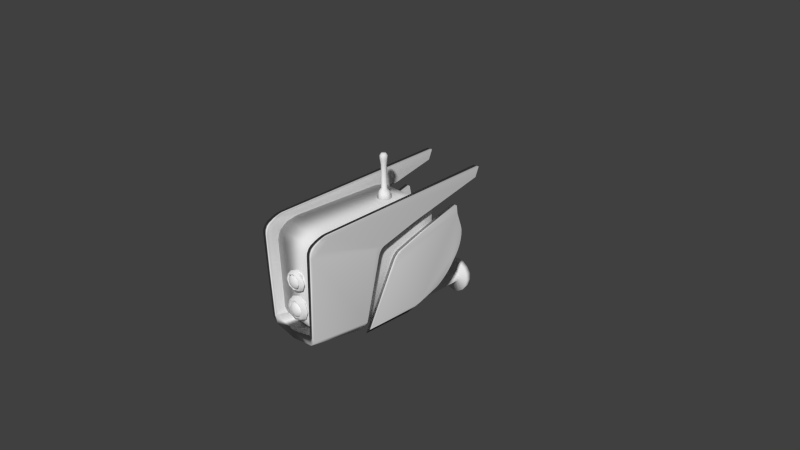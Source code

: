 # Source: securityCam.blend  (saved by Blender 2.69.0; exported with 4.5.12 LTS)
import bpy
from mathutils import Matrix  # noqa: F401  (used for matrix-valued properties, if any)

bpy.ops.wm.read_factory_settings(use_empty=True)
scene = bpy.context.scene
scene.name = 'Scene'

# ---- collections
col_collection_1 = bpy.data.collections.new('Collection 1'); scene.collection.children.link(col_collection_1)

# ---- world
world_world = bpy.data.worlds.new('World'); scene.world = world_world
world_world.color = (0.05088, 0.05088, 0.05088)
world_world.use_sun_shadow = False
world_world.sun_shadow_jitter_overblur = 0.0
world_world.cycles.sampling_method = 'MANUAL'
world_world.cycles.sample_map_resolution = 256

# ---- cameras
cam_camera = bpy.data.cameras.new('Camera')
cam_camera.clip_end = 100.0
cam_camera.lens = 35.0
cam_camera.sensor_width = 32.0
cam_camera.sensor_height = 18.0
cam_camera.ortho_scale = 7.314
cam_camera.dof.focus_distance = 0.0
cam_camera.dof.aperture_fstop = 128.0

# ---- meshes
me_sphere_002 = bpy.data.meshes.new('Sphere.002')
me_sphere_002.from_pydata([(-0.3827, -0.499, 0.7775), (-0.7071, -0.3819, 0.5951), (-0.9239, -0.2067, 0.3221), (-1.0, 2.361e-08, -3.679e-08), (-0.9239, 0.2067, -0.3221), (-0.7071, 0.3819, -0.5951), (-0.5733, 0.499, -0.7775), (-0.3536, -0.3758, 0.8566), (-0.6533, -0.1542, 0.7412), (-0.8536, 0.09083, 0.513), (-0.9239, 0.3221, 0.2067), (-0.8536, 0.5042, -0.1311), (-0.6533, 0.6097, -0.4489), (-0.5297, 0.6837, -0.659), (-0.2706, -0.2713, 0.9237), (-0.5, 0.03883, 0.8652), (-0.6533, 0.3431, 0.6749), (-0.7071, 0.5951, 0.3819), (-0.6533, 0.7565, 0.03082), (-0.5, 0.8027, -0.325), (-0.4054, 0.8402, -0.5585), (-0.1464, -0.2015, 0.9685), (-0.2706, 0.1678, 0.948), (-0.3536, 0.5116, 0.7831), (-0.3827, 0.7775, 0.499), (-0.3536, 0.925, 0.139), (-0.2706, 0.9317, -0.2422), (-0.2194, 0.9448, -0.4914), (-1.456e-07, -0.177, 0.9842), (-1.307e-07, 0.2131, 0.977), (-1.009e-07, 0.5708, 0.8211), (-1.307e-07, 0.8416, 0.5402), (-1.009e-07, 0.9842, 0.177), (-1.307e-07, 0.977, -0.2131), (-1.337e-07, 0.9815, -0.4678), (-2.088e-07, -0.5402, 0.8416), (0.1464, -0.2015, 0.9685), (0.2706, 0.1678, 0.948), (0.3536, 0.5116, 0.7831), (0.3827, 0.7775, 0.499), (0.3536, 0.925, 0.139), (0.2706, 0.9317, -0.2422), (0.2194, 0.9448, -0.4914), (0.2706, -0.2713, 0.9237), (0.5, 0.03883, 0.8652), (0.6533, 0.3431, 0.6749), (0.7071, 0.5951, 0.3819), (0.6533, 0.7565, 0.03082), (0.5, 0.8027, -0.325), (0.4054, 0.8402, -0.5585), (0.3536, -0.3758, 0.8566), (0.6533, -0.1542, 0.7412), (0.8536, 0.09083, 0.513), (0.9239, 0.3221, 0.2067), (0.8536, 0.5042, -0.1311), (0.6533, 0.6097, -0.4489), (0.5297, 0.6837, -0.659), (0.3827, -0.499, 0.7775), (0.7071, -0.3819, 0.5951), (0.9239, -0.2067, 0.3221), (1.0, -7.518e-08, -1.002e-07), (0.9239, 0.2067, -0.3221), (0.7071, 0.3819, -0.5951), (0.5733, 0.499, -0.7775), (0.3536, -0.6223, 0.6984), (0.6533, -0.6097, 0.4489), (0.8536, -0.5042, 0.1311), (0.9239, -0.3221, -0.2067), (0.8536, -0.09083, -0.513), (0.6533, 0.1542, -0.7412), (0.5297, 0.3144, -0.896), (0.2706, -0.7268, 0.6313), (0.5, -0.8027, 0.325), (0.6533, -0.7565, -0.03082), (0.7071, -0.5951, -0.3819), (0.6533, -0.3431, -0.6749), (0.5, -0.03883, -0.8652), (0.4054, 0.1579, -0.9965), (0.1464, -0.7966, 0.5865), (0.2706, -0.9317, 0.2422), (0.3536, -0.925, -0.139), (0.3827, -0.7775, -0.499), (0.3536, -0.5116, -0.7831), (0.2706, -0.1678, -0.948), (0.2194, 0.05326, -1.064), (-1.754e-07, -0.8211, 0.5708), (-2.052e-07, -0.977, 0.2131), (-3.095e-07, -0.9842, -0.177), (-2.797e-07, -0.8416, -0.5402), (-3.095e-07, -0.5708, -0.8211), (-2.052e-07, -0.2131, -0.977), (-1.783e-07, 0.01653, -1.087), (-0.1464, -0.7966, 0.5865), (-0.2706, -0.9317, 0.2422), (-0.3536, -0.925, -0.139), (-0.3827, -0.7775, -0.499), (-0.3536, -0.5116, -0.7831), (-0.2706, -0.1678, -0.948), (-0.2194, 0.05326, -1.064), (-0.2706, -0.7268, 0.6313), (-0.5, -0.8027, 0.325), (-0.6533, -0.7565, -0.03082), (-0.7071, -0.5951, -0.3819), (-0.6533, -0.3431, -0.6749), (-0.5, -0.03883, -0.8652), (-0.4054, 0.1579, -0.9965), (-0.3536, -0.6223, 0.6984), (-0.6533, -0.6097, 0.4489), (-0.8536, -0.5042, 0.1311), (-0.9239, -0.3221, -0.2067), (-0.8536, -0.09083, -0.513), (-0.6533, 0.1542, -0.7412), (-0.5297, 0.3144, -0.896), (-0.5733, 1.477, -1.43), (-0.5297, 1.62, -1.263), (-0.4054, 1.741, -1.121), (-0.2194, 1.821, -1.027), (-1.337e-07, 1.85, -0.9938), (0.2194, 1.821, -1.027), (0.4054, 1.741, -1.121), (0.5297, 1.62, -1.263), (0.5733, 1.477, -1.43), (0.5297, 1.335, -1.596), (0.4054, 1.214, -1.738), (0.2194, 1.133, -1.832), (-1.783e-07, 1.105, -1.866), (-0.2194, 1.133, -1.832), (-0.4054, 1.214, -1.738), (-0.5297, 1.335, -1.596), (-0.5733, 2.863, -1.837), (-0.5297, 2.887, -1.619), (-0.4054, 2.908, -1.434), (-0.2194, 2.921, -1.311), (-1.337e-07, 2.926, -1.267), (0.2194, 2.921, -1.311), (0.4054, 2.908, -1.434), (0.5297, 2.887, -1.619), (0.5733, 2.863, -1.837), (0.5297, 2.839, -2.055), (0.4054, 2.819, -2.24), (0.2194, 2.805, -2.364), (-1.783e-07, 2.8, -2.407), (-0.2194, 2.805, -2.364), (-0.4054, 2.819, -2.24), (-0.5297, 2.839, -2.055), (-0.5733, 7.143, -1.81), (-0.5297, 7.144, -1.591), (-0.4054, 7.145, -1.405), (-0.2194, 7.145, -1.28), (-1.337e-07, 7.145, -1.237), (0.2194, 7.145, -1.28), (0.4054, 7.145, -1.405), (0.5297, 7.144, -1.591), (0.5733, 7.143, -1.81), (0.5297, 7.142, -2.03), (0.4054, 7.141, -2.216), (0.2194, 7.14, -2.34), (-1.783e-07, 7.14, -2.383), (-0.2194, 7.14, -2.34), (-0.4054, 7.141, -2.216), (-0.5297, 7.142, -2.03), (-1.472, 7.143, -1.81), (-1.36, 7.145, -1.247), (-1.041, 7.147, -0.7694), (-0.5633, 7.149, -0.4503), (-8.635e-08, 7.149, -0.3383), (0.5633, 7.149, -0.4503), (1.041, 7.147, -0.7694), (1.36, 7.145, -1.247), (1.472, 7.143, -1.81), (1.36, 7.14, -2.373), (1.041, 7.138, -2.851), (0.5633, 7.137, -3.17), (-2.01e-07, 7.136, -3.282), (-0.5633, 7.137, -3.17), (-1.041, 7.138, -2.851), (-1.36, 7.14, -2.373), (-1.472, 7.741, -1.81), (-1.36, 7.743, -1.247), (-1.041, 7.745, -0.7694), (-0.5633, 7.747, -0.4503), (-8.635e-08, 7.747, -0.3383), (0.5633, 7.747, -0.4503), (1.041, 7.745, -0.7694), (1.36, 7.743, -1.247), (1.472, 7.741, -1.81), (1.36, 7.738, -2.373), (1.041, 7.736, -2.851), (0.5633, 7.734, -3.17), (-2.01e-07, 7.734, -3.282), (-0.5633, 7.734, -3.17), (-1.041, 7.736, -2.851), (-1.36, 7.738, -2.373)], [], [(6, 5, 12, 13), (5, 4, 11, 12), (4, 3, 10, 11), (3, 2, 9, 10), (2, 1, 8, 9), (1, 0, 7, 8), (13, 12, 19, 20), (12, 11, 18, 19), (11, 10, 17, 18), (10, 9, 16, 17), (9, 8, 15, 16), (8, 7, 14, 15), (20, 19, 26, 27), (19, 18, 25, 26), (18, 17, 24, 25), (17, 16, 23, 24), (16, 15, 22, 23), (15, 14, 21, 22), (27, 26, 33, 34), (26, 25, 32, 33), (25, 24, 31, 32), (24, 23, 30, 31), (23, 22, 29, 30), (22, 21, 28, 29), (34, 33, 41, 42), (33, 32, 40, 41), (32, 31, 39, 40), (31, 30, 38, 39), (30, 29, 37, 38), (29, 28, 36, 37), (42, 41, 48, 49), (41, 40, 47, 48), (40, 39, 46, 47), (39, 38, 45, 46), (38, 37, 44, 45), (37, 36, 43, 44), (49, 48, 55, 56), (48, 47, 54, 55), (47, 46, 53, 54), (46, 45, 52, 53), (45, 44, 51, 52), (44, 43, 50, 51), (56, 55, 62, 63), (55, 54, 61, 62), (54, 53, 60, 61), (53, 52, 59, 60), (52, 51, 58, 59), (51, 50, 57, 58), (63, 62, 69, 70), (62, 61, 68, 69), (61, 60, 67, 68), (60, 59, 66, 67), (59, 58, 65, 66), (58, 57, 64, 65), (70, 69, 76, 77), (69, 68, 75, 76), (68, 67, 74, 75), (67, 66, 73, 74), (66, 65, 72, 73), (65, 64, 71, 72), (77, 76, 83, 84), (76, 75, 82, 83), (75, 74, 81, 82), (74, 73, 80, 81), (73, 72, 79, 80), (72, 71, 78, 79), (84, 83, 90, 91), (83, 82, 89, 90), (82, 81, 88, 89), (81, 80, 87, 88), (80, 79, 86, 87), (79, 78, 85, 86), (91, 90, 97, 98), (90, 89, 96, 97), (89, 88, 95, 96), (88, 87, 94, 95), (87, 86, 93, 94), (86, 85, 92, 93), (98, 97, 104, 105), (97, 96, 103, 104), (96, 95, 102, 103), (95, 94, 101, 102), (94, 93, 100, 101), (93, 92, 99, 100), (105, 104, 111, 112), (104, 103, 110, 111), (103, 102, 109, 110), (102, 101, 108, 109), (101, 100, 107, 108), (100, 99, 106, 107), (0, 35, 7), (7, 35, 14), (14, 35, 21), (21, 35, 28), (28, 35, 36), (36, 35, 43), (43, 35, 50), (50, 35, 57), (57, 35, 64), (64, 35, 71), (71, 35, 78), (78, 35, 85), (85, 35, 92), (92, 35, 99), (99, 35, 106), (112, 111, 5, 6), (111, 110, 4, 5), (110, 109, 3, 4), (109, 108, 2, 3), (108, 107, 1, 2), (107, 106, 0, 1), (106, 35, 0), (70, 77, 123, 122), (27, 34, 117, 116), (63, 70, 122, 121), (20, 27, 116, 115), (56, 63, 121, 120), (13, 20, 115, 114), (49, 56, 120, 119), (6, 13, 114, 113), (42, 49, 119, 118), (34, 42, 118, 117), (105, 112, 128, 127), (112, 6, 113, 128), (98, 105, 127, 126), (91, 98, 126, 125), (84, 91, 125, 124), (77, 84, 124, 123), (118, 119, 135, 134), (116, 117, 133, 132), (127, 128, 144, 143), (114, 115, 131, 130), (125, 126, 142, 141), (123, 124, 140, 139), (121, 122, 138, 137), (119, 120, 136, 135), (117, 118, 134, 133), (128, 113, 129, 144), (115, 116, 132, 131), (126, 127, 143, 142), (113, 114, 130, 129), (124, 125, 141, 140), (122, 123, 139, 138), (120, 121, 137, 136), (135, 136, 152, 151), (133, 134, 150, 149), (144, 129, 145, 160), (131, 132, 148, 147), (142, 143, 159, 158), (129, 130, 146, 145), (140, 141, 157, 156), (138, 139, 155, 154), (136, 137, 153, 152), (134, 135, 151, 150), (132, 133, 149, 148), (143, 144, 160, 159), (130, 131, 147, 146), (141, 142, 158, 157), (139, 140, 156, 155), (137, 138, 154, 153), (152, 153, 169, 168), (150, 151, 167, 166), (148, 149, 165, 164), (159, 160, 176, 175), (146, 147, 163, 162), (157, 158, 174, 173), (155, 156, 172, 171), (153, 154, 170, 169), (151, 152, 168, 167), (149, 150, 166, 165), (160, 145, 161, 176), (147, 148, 164, 163), (158, 159, 175, 174), (145, 146, 162, 161), (156, 157, 173, 172), (154, 155, 171, 170), (169, 170, 186, 185), (167, 168, 184, 183), (165, 166, 182, 181), (176, 161, 177, 192), (163, 164, 180, 179), (174, 175, 191, 190), (161, 162, 178, 177), (172, 173, 189, 188), (170, 171, 187, 186), (168, 169, 185, 184), (166, 167, 183, 182), (164, 165, 181, 180), (175, 176, 192, 191), (162, 163, 179, 178), (173, 174, 190, 189), (171, 172, 188, 187), (177, 178, 179, 180, 181, 182, 183, 184, 185, 186, 187, 188, 189, 190, 191, 192)])
me_sphere_002.polygons.foreach_set('use_smooth', [True] * 193)
me_sphere_002.use_remesh_preserve_volume = False
me_sphere_002.use_remesh_preserve_attributes = False
me_sphere_002.use_mirror_vertex_groups = False
me_sphere_002.update()
me_cylinder_001 = bpy.data.meshes.new('Cylinder.001')
me_cylinder_001.from_pydata([(1.59e-16, -0.05646, 1.556), (-9.714e-10, -0.08775, 1.666), (0.08485, -0.0916, 1.556), (0.06273, -0.1137, 1.666), (0.12, -0.1765, 1.556), (0.08871, -0.1765, 1.666), (0.08485, -0.2613, 1.556), (0.06273, -0.2392, 1.666), (-1.049e-08, -0.2965, 1.556), (-8.727e-09, -0.2652, 1.666), (-0.08485, -0.2613, 1.556), (-0.06273, -0.2392, 1.666), (-0.12, -0.1765, 1.556), (-0.08871, -0.1765, 1.666), (-0.08485, -0.0916, 1.556), (-0.06273, -0.1137, 1.666), (-2.949e-09, -0.1287, 1.72), (0.0338, -0.1427, 1.72), (0.04779, -0.1765, 1.72), (0.0338, -0.2103, 1.72), (-7.127e-09, -0.2243, 1.72), (-0.0338, -0.2103, 1.72), (-0.04779, -0.1765, 1.72), (-0.0338, -0.1427, 1.72), (-2.949e-09, -0.1287, 2.091), (0.0338, -0.1427, 2.091), (0.04779, -0.1765, 2.091), (0.0338, -0.2103, 2.091), (-7.127e-09, -0.2243, 2.091), (-0.0338, -0.2103, 2.091), (-0.04779, -0.1765, 2.091), (-0.0338, -0.1427, 2.091), (-2.752e-09, -0.1166, 2.166), (0.04235, -0.1341, 2.166), (0.05989, -0.1765, 2.166), (0.04235, -0.2188, 2.166), (-7.988e-09, -0.2363, 2.166), (-0.04235, -0.2188, 2.166), (-0.05989, -0.1765, 2.166), (-0.04235, -0.1341, 2.166), (-2.79e-09, -0.1111, 2.203), (0.04619, -0.1303, 2.203), (0.06532, -0.1765, 2.203), (0.04619, -0.2226, 2.203), (-8.501e-09, -0.2418, 2.203), (-0.04619, -0.2226, 2.203), (-0.06532, -0.1765, 2.203), (-0.04619, -0.1303, 2.203), (-2.79e-09, -0.1111, 2.237), (0.04619, -0.1303, 2.237), (0.06532, -0.1765, 2.237), (0.04619, -0.2226, 2.237), (-8.501e-09, -0.2418, 2.237), (-0.04619, -0.2226, 2.237), (-0.06532, -0.1765, 2.237), (-0.04619, -0.1303, 2.237), (-2.829e-09, -0.137, 2.275), (0.02793, -0.1485, 2.275), (0.0395, -0.1765, 2.275), (0.02793, -0.2044, 2.275), (-6.283e-09, -0.216, 2.275), (-0.02793, -0.2044, 2.275), (-0.0395, -0.1765, 2.275), (-0.02793, -0.1485, 2.275)], [], [(0, 1, 3, 2), (2, 3, 5, 4), (4, 5, 7, 6), (6, 7, 9, 8), (8, 9, 11, 10), (10, 11, 13, 12), (1, 15, 23, 16), (14, 15, 1, 0), (12, 13, 15, 14), (0, 2, 4, 6, 8, 10, 12, 14), (16, 23, 31, 24), (15, 13, 22, 23), (13, 11, 21, 22), (11, 9, 20, 21), (9, 7, 19, 20), (7, 5, 18, 19), (5, 3, 17, 18), (3, 1, 16, 17), (24, 31, 39, 32), (23, 22, 30, 31), (22, 21, 29, 30), (21, 20, 28, 29), (20, 19, 27, 28), (19, 18, 26, 27), (18, 17, 25, 26), (17, 16, 24, 25), (32, 39, 47, 40), (31, 30, 38, 39), (30, 29, 37, 38), (29, 28, 36, 37), (28, 27, 35, 36), (27, 26, 34, 35), (26, 25, 33, 34), (25, 24, 32, 33), (40, 47, 55, 48), (39, 38, 46, 47), (38, 37, 45, 46), (37, 36, 44, 45), (36, 35, 43, 44), (35, 34, 42, 43), (34, 33, 41, 42), (33, 32, 40, 41), (48, 55, 63, 56), (47, 46, 54, 55), (46, 45, 53, 54), (45, 44, 52, 53), (44, 43, 51, 52), (43, 42, 50, 51), (42, 41, 49, 50), (41, 40, 48, 49), (57, 56, 63, 62, 61, 60, 59, 58), (55, 54, 62, 63), (54, 53, 61, 62), (53, 52, 60, 61), (52, 51, 59, 60), (51, 50, 58, 59), (50, 49, 57, 58), (49, 48, 56, 57)])
me_cylinder_001.polygons.foreach_set('use_smooth', [True] * 58)
me_cylinder_001.use_remesh_preserve_volume = False
me_cylinder_001.use_remesh_preserve_attributes = False
me_cylinder_001.use_mirror_vertex_groups = False
me_cylinder_001.update()
me_sphere_001 = bpy.data.meshes.new('Sphere.001')
me_sphere_001.from_pydata([(-0.9848, 18.95, -13.7), (-1.069, 19.06, -13.84), (-0.9399, 19.26, -13.84), (-0.6977, 19.43, -13.83), (-0.3712, 19.54, -13.83), (-0.7967, 18.95, -12.7), (-0.8703, 19.06, -12.75), (-0.7653, 19.26, -12.88), (-0.568, 19.43, -13.12), (-0.3022, 19.54, -13.45), (-0.3043, 18.95, -12.08), (-0.3393, 19.06, -12.07), (-0.2984, 19.26, -12.28), (-0.2215, 19.43, -12.68), (-0.1178, 19.54, -13.21), (0.3043, 18.95, -12.08), (0.3213, 19.06, -12.06), (0.2825, 19.26, -12.27), (0.2097, 19.43, -12.67), (0.1116, 19.54, -13.21), (0.7967, 18.95, -12.7), (0.8592, 19.06, -12.72), (0.7555, 19.26, -12.85), (0.5608, 19.43, -13.1), (0.2984, 19.54, -13.44), (0.9848, 18.95, -13.7), (1.069, 19.06, -13.8), (0.9399, 19.26, -13.81), (0.6977, 19.43, -13.81), (0.3712, 19.54, -13.82), (0.7967, 18.95, -14.7), (0.8703, 19.06, -14.9), (0.7653, 19.26, -14.77), (0.568, 19.43, -14.52), (0.3022, 19.54, -14.2), (0.3043, 18.95, -15.32), (0.3393, 19.06, -15.58), (0.2984, 19.26, -15.37), (0.2215, 19.43, -14.97), (0.1178, 19.54, -14.43), (-0.3043, 18.95, -15.32), (-0.3213, 19.06, -15.59), (-0.2825, 19.26, -15.38), (-0.2097, 19.43, -14.98), (-0.1116, 19.54, -14.44), (-1.419e-07, 19.58, -13.82), (-0.7967, 18.95, -14.7), (-0.8592, 19.06, -14.93), (-0.7555, 19.26, -14.79), (-0.5608, 19.43, -14.54), (-0.2984, 19.54, -14.21), (-1.271e-08, 17.89, -16.62), (-7.219e-09, 18.59, -16.43), (-1.139, 17.89, -15.8), (-1.062, 18.59, -15.67), (-1.611, 17.89, -13.83), (-1.502, 18.59, -13.83), (-1.139, 17.89, -11.85), (-1.062, 18.59, -11.99), (1.282e-07, 17.89, -11.04), (1.241e-07, 18.59, -11.23), (1.139, 17.89, -11.85), (1.062, 18.59, -11.99), (1.611, 17.89, -13.83), (1.502, 18.59, -13.83), (1.139, 17.89, -15.8), (1.062, 18.59, -15.67), (-5.337e-09, 18.59, -16.74), (-1.187, 18.59, -15.89), (-1.679, 18.59, -13.83), (-1.187, 18.59, -11.77), (1.415e-07, 18.59, -10.92), (1.187, 18.59, -11.77), (1.679, 18.59, -13.83), (1.187, 18.59, -15.89), (2.414e-08, 19.29, -16.25), (-0.9891, 19.29, -15.54), (-1.399, 19.29, -13.83), (-0.9891, 19.29, -12.11), (1.464e-07, 19.29, -11.4), (0.9891, 19.29, -12.11), (1.399, 19.29, -13.83), (0.9891, 19.29, -15.54), (5.296e-08, 19.08, -15.78), (-0.7953, 19.08, -15.21), (-1.125, 19.08, -13.83), (-0.7953, 19.08, -12.45), (1.513e-07, 19.08, -11.88), (0.7953, 19.08, -12.45), (1.125, 19.08, -13.83), (0.7953, 19.08, -15.21)], [], [(4, 3, 8, 9), (3, 2, 7, 8), (2, 1, 6, 7), (1, 0, 5, 6), (9, 8, 13, 14), (8, 7, 12, 13), (7, 6, 11, 12), (6, 5, 10, 11), (14, 13, 18, 19), (13, 12, 17, 18), (12, 11, 16, 17), (11, 10, 15, 16), (19, 18, 23, 24), (18, 17, 22, 23), (17, 16, 21, 22), (16, 15, 20, 21), (24, 23, 28, 29), (23, 22, 27, 28), (22, 21, 26, 27), (21, 20, 25, 26), (29, 28, 33, 34), (28, 27, 32, 33), (27, 26, 31, 32), (26, 25, 30, 31), (34, 33, 38, 39), (33, 32, 37, 38), (32, 31, 36, 37), (31, 30, 35, 36), (39, 38, 43, 44), (38, 37, 42, 43), (37, 36, 41, 42), (36, 35, 40, 41), (44, 43, 49, 50), (43, 42, 48, 49), (42, 41, 47, 48), (41, 40, 46, 47), (45, 4, 9), (45, 9, 14), (45, 14, 19), (45, 19, 24), (45, 24, 29), (45, 29, 34), (45, 34, 39), (45, 39, 44), (45, 44, 50), (45, 50, 4), (50, 49, 3, 4), (49, 48, 2, 3), (48, 47, 1, 2), (47, 46, 0, 1), (51, 53, 54, 52), (53, 55, 56, 54), (55, 57, 58, 56), (57, 59, 60, 58), (59, 61, 62, 60), (61, 63, 64, 62), (52, 66, 74, 67), (65, 51, 52, 66), (63, 65, 66, 64), (51, 53, 55, 57, 59, 61, 63, 65), (67, 75, 82, 74), (66, 64, 73, 74), (64, 62, 72, 73), (62, 60, 71, 72), (60, 58, 70, 71), (58, 56, 69, 70), (56, 69, 68, 54), (54, 68, 67, 52), (75, 83, 90, 82), (74, 82, 81, 73), (73, 81, 80, 72), (72, 80, 79, 71), (71, 79, 78, 70), (70, 78, 77, 69), (69, 77, 76, 68), (68, 76, 75, 67), (84, 83, 90, 89, 88, 87, 86, 85), (82, 90, 89, 81), (81, 89, 88, 80), (80, 88, 87, 79), (79, 87, 86, 78), (78, 86, 85, 77), (77, 85, 84, 76), (76, 84, 83, 75)])
me_sphere_001.polygons.foreach_set('use_smooth', [True] * 84)
me_sphere_001.use_remesh_preserve_volume = False
me_sphere_001.use_remesh_preserve_attributes = False
me_sphere_001.use_mirror_vertex_groups = False
me_sphere_001.update()
me_sphere = bpy.data.meshes.new('Sphere')
me_sphere.from_pydata([(-0.9848, 16.06, -5.038), (-0.9848, 16.26, -5.038), (-0.866, 16.45, -5.038), (-0.6428, 16.6, -5.038), (-0.342, 16.7, -5.038), (-0.7967, 16.06, -4.034), (-0.7967, 16.26, -4.034), (-0.7006, 16.45, -4.155), (-0.52, 16.6, -4.383), (-0.2767, 16.7, -4.689), (-0.3043, 16.06, -3.414), (-0.3043, 16.26, -3.414), (-0.2676, 16.45, -3.61), (-0.1986, 16.6, -3.978), (-0.1057, 16.7, -4.474), (0.3043, 16.06, -3.414), (0.3043, 16.26, -3.414), (0.2676, 16.45, -3.61), (0.1986, 16.6, -3.978), (0.1057, 16.7, -4.474), (0.7967, 16.06, -4.034), (0.7967, 16.26, -4.034), (0.7006, 16.45, -4.155), (0.52, 16.6, -4.383), (0.2767, 16.7, -4.689), (0.9848, 16.06, -5.038), (0.9848, 16.26, -5.038), (0.866, 16.45, -5.038), (0.6428, 16.6, -5.038), (0.342, 16.7, -5.038), (0.7967, 16.06, -6.041), (0.7967, 16.26, -6.041), (0.7006, 16.45, -5.92), (0.52, 16.6, -5.693), (0.2767, 16.7, -5.386), (0.3043, 16.06, -6.661), (0.3043, 16.26, -6.661), (0.2676, 16.45, -6.465), (0.1986, 16.6, -6.097), (0.1057, 16.7, -5.601), (-0.3043, 16.06, -6.661), (-0.3043, 16.26, -6.661), (-0.2676, 16.45, -6.465), (-0.1986, 16.6, -6.097), (-0.1057, 16.7, -5.601), (-1.51e-07, 16.74, -5.038), (-0.7967, 16.06, -6.041), (-0.7967, 16.26, -6.041), (-0.7006, 16.45, -5.92), (-0.52, 16.6, -5.693), (-0.2767, 16.7, -5.386), (-1.271e-08, 15.3, -7.96), (-7.219e-09, 15.7, -7.771), (-1.139, 15.3, -7.142), (-1.062, 15.7, -7.008), (-1.611, 15.3, -5.167), (-1.502, 15.7, -5.167), (-1.139, 15.3, -3.192), (-1.062, 15.7, -3.326), (1.282e-07, 15.3, -2.374), (1.241e-07, 15.7, -2.563), (1.139, 15.3, -3.192), (1.062, 15.7, -3.326), (1.611, 15.3, -5.167), (1.502, 15.7, -5.167), (1.139, 15.3, -7.142), (1.062, 15.7, -7.008), (-5.337e-09, 15.7, -8.077), (-1.187, 15.7, -7.225), (-1.679, 15.7, -5.167), (-1.187, 15.7, -3.109), (1.415e-07, 15.7, -2.257), (1.187, 15.7, -3.109), (1.679, 15.7, -5.167), (1.187, 15.7, -7.225), (2.414e-08, 16.4, -7.592), (-0.9891, 16.4, -6.881), (-1.399, 16.4, -5.167), (-0.9891, 16.4, -3.453), (1.464e-07, 16.4, -2.742), (0.9891, 16.4, -3.453), (1.399, 16.4, -5.167), (0.9891, 16.4, -6.881), (5.296e-08, 16.19, -7.116), (-0.7953, 16.19, -6.545), (-1.125, 16.19, -5.167), (-0.7953, 16.19, -3.789), (1.513e-07, 16.19, -3.218), (0.7953, 16.19, -3.789), (1.125, 16.19, -5.167), (0.7953, 16.19, -6.545)], [], [(4, 3, 8, 9), (3, 2, 7, 8), (2, 1, 6, 7), (1, 0, 5, 6), (9, 8, 13, 14), (8, 7, 12, 13), (7, 6, 11, 12), (6, 5, 10, 11), (14, 13, 18, 19), (13, 12, 17, 18), (12, 11, 16, 17), (11, 10, 15, 16), (19, 18, 23, 24), (18, 17, 22, 23), (17, 16, 21, 22), (16, 15, 20, 21), (24, 23, 28, 29), (23, 22, 27, 28), (22, 21, 26, 27), (21, 20, 25, 26), (29, 28, 33, 34), (28, 27, 32, 33), (27, 26, 31, 32), (26, 25, 30, 31), (34, 33, 38, 39), (33, 32, 37, 38), (32, 31, 36, 37), (31, 30, 35, 36), (39, 38, 43, 44), (38, 37, 42, 43), (37, 36, 41, 42), (36, 35, 40, 41), (44, 43, 49, 50), (43, 42, 48, 49), (42, 41, 47, 48), (41, 40, 46, 47), (45, 4, 9), (45, 9, 14), (45, 14, 19), (45, 19, 24), (45, 24, 29), (45, 29, 34), (45, 34, 39), (45, 39, 44), (45, 44, 50), (45, 50, 4), (50, 49, 3, 4), (49, 48, 2, 3), (48, 47, 1, 2), (47, 46, 0, 1), (51, 53, 54, 52), (53, 55, 56, 54), (55, 57, 58, 56), (57, 59, 60, 58), (59, 61, 62, 60), (61, 63, 64, 62), (52, 66, 74, 67), (65, 51, 52, 66), (63, 65, 66, 64), (51, 53, 55, 57, 59, 61, 63, 65), (67, 75, 82, 74), (66, 64, 73, 74), (64, 62, 72, 73), (62, 60, 71, 72), (60, 58, 70, 71), (58, 56, 69, 70), (56, 54, 68, 69), (54, 52, 67, 68), (75, 83, 90, 82), (74, 82, 81, 73), (73, 81, 80, 72), (72, 80, 79, 71), (71, 79, 78, 70), (70, 78, 77, 69), (69, 77, 76, 68), (68, 76, 75, 67), (84, 85, 86, 87, 88, 89, 90, 83), (82, 90, 89, 81), (81, 89, 88, 80), (80, 88, 87, 79), (79, 87, 86, 78), (78, 86, 85, 77), (77, 85, 84, 76), (76, 84, 83, 75)])
me_sphere.polygons.foreach_set('use_smooth', [True] * 84)
me_sphere.use_remesh_preserve_volume = False
me_sphere.use_remesh_preserve_attributes = False
me_sphere.use_mirror_vertex_groups = False
me_sphere.update()
me_cube_004 = bpy.data.meshes.new('Cube.004')
me_cube_004.from_pydata([(5.912, -2.663, 0.1142), (8.641, -1.427, 0.001791), (7.511, -2.663, 0.04358), (6.865, -0.124, 1.311), (8.417, -0.124, 1.311), (6.948, 1.736, 1.793), (6.952, 1.646, 1.636), (8.504, 1.646, 1.636), (8.5, 1.736, 1.793), (6.182, -2.663, -0.04813), (2.298e-15, -1.445, -0.2975), (6.641, -2.663, 1.409), (6.714, -2.564, 1.559), (6.641, -2.558, 1.491), (6.664, -2.65, 1.468), (6.691, -2.613, 1.523), (6.666, -0.9459, 1.144), (6.641, -1.081, 1.019), (6.641, -1.158, 1.149), (6.658, -1.003, 1.119), (6.649, -1.052, 1.074), (8.641, -1.081, 1.019), (8.615, -0.9459, 1.144), (8.641, -1.156, 1.148), (8.633, -1.052, 1.074), (8.624, -1.003, 1.119), (8.568, -2.564, 1.559), (8.641, -2.663, 1.409), (8.641, -2.537, 1.485), (8.591, -2.613, 1.523), (8.618, -2.65, 1.468), (6.792, -2.459, 1.604), (6.867, -2.253, 1.652), (6.865, -2.232, 1.627), (6.816, -2.395, 1.625), (6.843, -2.32, 1.643), (8.419, -2.253, 1.652), (8.49, -2.459, 1.604), (8.417, -2.254, 1.63), (8.441, -2.32, 1.643), (8.467, -2.395, 1.625), (5.912, -1.427, -0.09192), (6.699, -1.427, -0.1761), (2.298e-15, -2.663, 0.01845), (2.298e-15, -1.427, -0.07815), (2.298e-15, -2.663, -0.1139)], [], [(12, 26, 37, 31), (22, 16, 3, 4), (26, 28, 23, 22, 4, 38, 37), (16, 18, 13, 12, 31, 33, 3), (3, 33, 32, 5, 6), (32, 36, 8, 5), (21, 23, 28, 27, 2, 1), (8, 7, 6, 5), (4, 3, 6, 7), (36, 38, 4, 7, 8), (17, 21, 1, 41), (11, 13, 18, 17, 41, 0), (11, 14, 13), (14, 15, 13), (15, 12, 13), (16, 19, 18), (19, 20, 18), (20, 17, 18), (21, 24, 23), (24, 25, 23), (25, 22, 23), (26, 29, 28), (29, 30, 28), (30, 27, 28), (31, 34, 33), (34, 35, 33), (35, 32, 33), (36, 39, 38), (39, 40, 38), (40, 37, 38), (16, 22, 25, 19), (19, 25, 24, 20), (20, 24, 21, 17), (26, 12, 15, 29), (29, 15, 14, 30), (30, 14, 11, 27), (36, 32, 35, 39), (39, 35, 34, 40), (40, 34, 31, 37), (27, 11, 0, 2), (2, 0, 9), (43, 44, 10, 45), (42, 9, 45, 10), (0, 41, 44, 43), (2, 9, 42, 1), (41, 1, 42), (41, 42, 10, 44), (9, 0, 43, 45)])
me_cube_004.polygons.foreach_set('use_smooth', [True] * 48)
me_cube_004.materials.append(None)
me_cube_004.use_remesh_preserve_volume = False
me_cube_004.use_remesh_preserve_attributes = False
me_cube_004.use_mirror_vertex_groups = False
me_cube_004.update()
me_cube_005 = bpy.data.meshes.new('Cube.005')
me_cube_005.from_pydata([(-10.76, -0.649, -1.069), (-10.5, 1.092, 0.6285), (-10.5, -1.452, 0.2779), (-10.5, -1.682, 0.06358), (-10.5, -1.548, 0.2147), (-10.5, -1.621, 0.1407), (-10.76, -2.643, -1.064), (-8.503, 1.092, 0.6285), (-10.5, 1.05, 0.8262), (-10.5, -0.1178, 0.591), (-10.5, -1.452, 0.2784), (-10.5, -1.358, 0.3146), (-8.417, -0.9253, -1.304), (-8.503, -1.452, 0.2779), (-8.503, -1.548, 0.2147), (-8.503, -1.621, 0.1407), (-8.685, 1.05, 0.8262), (-8.503, -0.7838, 0.4426), (-8.503, -1.452, 0.2784), (-8.503, -1.358, 0.3146), (-8.503, -1.684, 0.06031), (-8.438, -2.737, -1.293), (-10.5, 1.057, -0.3479), (-10.5, 1.271, 0.2935), (-10.5, 0.9131, -0.3153), (-10.5, 1.149, -0.2508), (-10.5, 1.224, -0.1394), (-10.5, 1.276, -0.02129), (-10.5, 1.302, 0.09542), (-10.5, 1.301, 0.2028), (-8.503, 1.271, 0.2935), (-8.503, 1.057, -0.3479), (-8.503, 0.9131, -0.3153), (-8.503, 1.301, 0.2028), (-8.503, 1.302, 0.09542), (-8.503, 1.276, -0.02129), (-8.503, 1.224, -0.1394), (-8.503, 1.149, -0.2508), (-10.5, 0.1723, -0.9111), (-10.5, 0.8352, -0.5439), (-10.5, 0.2893, -0.8644), (-10.5, 0.4149, -0.8062), (-10.5, 0.5405, -0.7405), (-10.5, 0.6575, -0.6718), (-10.5, 0.7581, -0.6047), (-8.503, 0.8352, -0.5439), (-8.503, 0.1723, -0.9111), (-8.503, 0.7581, -0.6047), (-8.503, 0.6575, -0.6718), (-8.503, 0.5405, -0.7405), (-8.503, 0.4149, -0.8062), (-8.503, 0.2893, -0.8644)], [], [(9, 11, 2), (2, 1, 9), (3, 2, 5), (0, 1, 3), (0, 24, 1), (18, 19, 13), (7, 12, 17), (12, 21, 20), (6, 3, 20), (6, 0, 3), (12, 0, 6), (8, 1, 16), (14, 13, 15), (12, 20, 13), (17, 16, 7), (3, 5, 15), (14, 15, 5), (14, 4, 2), (11, 19, 18), (18, 13, 2), (11, 9, 17), (8, 16, 9), (0, 12, 38), (32, 46, 12), (22, 24, 39), (23, 1, 24), (12, 7, 32), (22, 25, 24), (25, 26, 24), (26, 27, 24), (27, 28, 24), (28, 29, 24), (29, 23, 24), (30, 33, 32), (33, 34, 32), (34, 35, 32), (35, 36, 32), (36, 37, 32), (37, 31, 32), (22, 31, 37), (25, 37, 26), (26, 36, 35), (27, 35, 34), (28, 34, 29), (29, 33, 30), (7, 1, 23), (38, 46, 51), (40, 51, 50), (41, 50, 49), (42, 49, 48), (43, 48, 47), (44, 47, 45), (31, 22, 39), (19, 17, 13), (1, 8, 9), (2, 4, 5), (1, 2, 3), (37, 36, 26), (12, 13, 17), (21, 6, 20), (21, 12, 6), (1, 7, 16), (13, 20, 15), (20, 3, 15), (4, 14, 5), (13, 14, 2), (10, 11, 18), (10, 18, 2), (19, 11, 17), (16, 17, 9), (12, 46, 38), (32, 51, 46), (32, 50, 51), (32, 49, 50), (32, 48, 49), (47, 48, 32), (45, 47, 32), (31, 45, 32), (0, 40, 41), (11, 10, 2), (24, 0, 41), (44, 39, 24), (41, 42, 24), (42, 43, 24), (43, 44, 24), (0, 38, 40), (25, 22, 37), (34, 33, 29), (27, 26, 35), (28, 27, 34), (23, 29, 30), (30, 7, 23), (40, 38, 51), (41, 40, 50), (42, 41, 49), (43, 42, 48), (44, 43, 47), (39, 44, 45), (45, 31, 39), (7, 30, 32)])
me_cube_005.polygons.foreach_set('use_smooth', [True] * 100)
me_cube_005.materials.append(None)
me_cube_005.use_remesh_preserve_volume = False
me_cube_005.use_remesh_preserve_attributes = False
me_cube_005.use_mirror_vertex_groups = False
me_cube_005.update()
me_cube_002 = bpy.data.meshes.new('Cube.002')
me_cube_002.from_pydata([(-1.0, -1.323, -0.1036), (-1.0, -1.645, 0.2184), (-1.0, -1.484, -0.06043), (-1.0, -1.602, 0.05743), (-1.0, 0.3551, 0.2184), (-1.0, 0.03307, -0.1036), (-1.0, 0.3119, 0.05743), (-1.0, 0.1941, -0.06043), (1.0, 0.03307, -0.1036), (1.0, 0.3551, 0.2184), (1.0, 0.1941, -0.06043), (1.0, 0.3119, 0.05743), (1.0, -1.645, 0.2184), (1.0, -1.323, -0.1036), (1.0, -1.602, 0.05743), (1.0, -1.484, -0.06043), (-1.0, -1.645, 1.574), (-1.0, -1.323, 1.896), (-1.0, -1.602, 1.735), (-1.0, -1.484, 1.853), (-1.0, 0.03307, 1.896), (-1.0, 0.3551, 1.574), (-1.0, 0.1941, 1.853), (-1.0, 0.3119, 1.735), (1.0, 0.3551, 1.574), (1.0, 0.03307, 1.896), (1.0, 0.3119, 1.735), (1.0, 0.1941, 1.853), (1.0, -1.323, 1.896), (1.0, -1.645, 1.574), (1.0, -1.484, 1.853), (1.0, -1.602, 1.735)], [], [(0, 5, 8, 13), (24, 26, 27, 25, 28, 30, 31, 29, 12, 14, 15, 13, 8, 10, 11, 9), (28, 25, 20, 17), (21, 24, 9, 4), (29, 16, 1, 12), (20, 25, 27, 22), (22, 27, 26, 23), (23, 26, 24, 21), (8, 5, 7, 10), (10, 7, 6, 11), (11, 6, 4, 9), (28, 17, 19, 30), (30, 19, 18, 31), (31, 18, 16, 29), (0, 13, 15, 2), (2, 15, 14, 3), (3, 14, 12, 1), (16, 18, 19, 17, 20, 22, 23, 21, 4, 6, 7, 5, 0, 2, 3, 1)])
me_cube_002.polygons.foreach_set('use_smooth', [True] * 18)
me_cube_002.use_remesh_preserve_volume = False
me_cube_002.use_remesh_preserve_attributes = False
me_cube_002.use_mirror_vertex_groups = False
me_cube_002.update()

# ---- objects
ob_handle = bpy.data.objects.new('handle', me_sphere_002)
ob_antenna = bpy.data.objects.new('antenna', me_cylinder_001)
ob_lens1 = bpy.data.objects.new('lens1', me_sphere_001)
ob_lens2 = bpy.data.objects.new('lens2', me_sphere)
ob_outside1 = bpy.data.objects.new('outside1', me_cube_004)
ob_outside2 = bpy.data.objects.new('outside2', me_cube_005)
ob_core = bpy.data.objects.new('core', me_cube_002)
ob_camera = bpy.data.objects.new('Camera', cam_camera)

# ---- transforms, parenting, visibility, modifiers, constraints
ob_handle.location = (-1.275e-16, 0.3492, -0.622)
ob_handle.scale = (0.1629, 0.1629, 0.1629)
ob_handle.lineart.crease_threshold = 0.0
ob_antenna.location = (-1.275e-16, 0.3492, -0.5742)
ob_antenna.scale = (0.802, 0.8118, 0.8403)
ob_antenna.lineart.crease_threshold = 0.0
ob_lens1.location = (-1.275e-16, 0.3492, -0.5742)
ob_lens1.scale = (-0.08865, -0.08489, -0.04898)
ob_lens1.lineart.crease_threshold = 0.0
ob_lens2.location = (-1.275e-16, 0.3492, -0.5742)
ob_lens2.scale = (-0.09926, -0.09983, -0.0576)
ob_lens2.lineart.crease_threshold = 0.0
ob_outside1.location = (-1.275e-16, 0.3492, -0.5742)
ob_outside1.scale = (0.05549, 0.63, 0.8403)
ob_outside1.lineart.crease_threshold = 0.0
_m = ob_outside1.modifiers.new('Mirror', 'MIRROR')
_m.use_clip = True
ob_outside2.location = (-2.405e-17, 0.6064, -0.0001959)
ob_outside2.scale = (-0.04583, 0.4031, 0.6183)
ob_outside2.lineart.crease_threshold = 0.0
_m = ob_outside2.modifiers.new('Mirror', 'MIRROR')
ob_core.location = (-1.275e-16, 0.3492, -0.5742)
ob_core.scale = (0.3681, 0.9414, 0.6907)
ob_core.lineart.crease_threshold = 0.0
ob_camera.location = (7.481, -6.508, 5.344)
ob_camera.rotation_euler = (1.109, 0.01082, 0.8149)
ob_camera.lock_rotations_4d = False
ob_camera.empty_display_type = 'ARROWS'
ob_camera.color = (0.0, 0.0, 0.0, 0.0)
ob_camera.hide_select = True
ob_camera.display_type = 'WIRE'
ob_camera.lineart.crease_threshold = 0.0

# ---- collection membership
col_collection_1.objects.link(ob_handle)
col_collection_1.objects.link(ob_antenna)
col_collection_1.objects.link(ob_lens1)
col_collection_1.objects.link(ob_lens2)
col_collection_1.objects.link(ob_outside1)
col_collection_1.objects.link(ob_outside2)
col_collection_1.objects.link(ob_core)
col_collection_1.objects.link(ob_camera)

# ---- scene / render settings (as saved in the file)
scene.camera = ob_camera
scene.frame_start = 1; scene.frame_end = 250; scene.frame_set(1)
scene.render.engine = 'BLENDER_EEVEE_NEXT'
scene.render.image_settings.compression = 90
scene.render.resolution_percentage = 50
scene.render.dither_intensity = 0.0
scene.cycles.use_denoising = False
scene.cycles.samples = 10
scene.cycles.sampling_pattern = 'TABULATED_SOBOL'
scene.cycles.light_sampling_threshold = 0.0
scene.cycles.use_adaptive_sampling = False
scene.cycles.use_light_tree = False
scene.cycles.blur_glossy = 0.0
scene.cycles.volume_bounces = 1
scene.cycles.pixel_filter_type = 'GAUSSIAN'
scene.cycles.sample_clamp_indirect = 0.0
scene.view_settings.view_transform = 'Standard'
bpy.context.view_layer.update()

# ---- added for rendering (the .blend has no usable light): sun
light_auto_sun = bpy.data.lights.new('AutoSun', 'SUN')
light_auto_sun.energy = 3.0
light_auto_sun.angle = 0.0523599
ob_auto_sun = bpy.data.objects.new('AutoSun', light_auto_sun)
scene.collection.objects.link(ob_auto_sun)
ob_auto_sun.rotation_euler = (0.872665, 0.174533, 0.523599)
bpy.context.view_layer.update()
